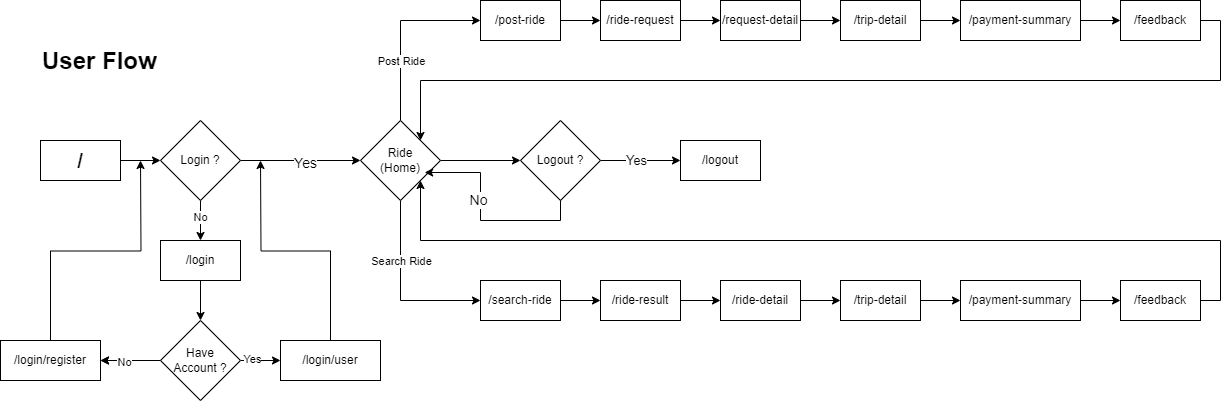

The diagram above was exported from draw.io. Its source (the exported page's mxGraphModel, read from the mxfile embedded in the PNG):
<mxGraphModel dx="1195" dy="653" grid="1" gridSize="10" guides="1" tooltips="1" connect="1" arrows="1" fold="1" page="1" pageScale="1" pageWidth="1654" pageHeight="1169" math="0" shadow="0">
  <root>
    <mxCell id="0" />
    <mxCell id="1" parent="0" />
    <mxCell id="XMmS2_mtmJLEvCQ2yvIi-1" value="&lt;h1 style=&quot;margin-top: 0px;&quot;&gt;User Flow&lt;/h1&gt;" style="text;html=1;whiteSpace=wrap;overflow=hidden;rounded=0;" vertex="1" parent="1">
      <mxGeometry x="80" y="160" width="180" height="40" as="geometry" />
    </mxCell>
    <mxCell id="XMmS2_mtmJLEvCQ2yvIi-5" style="edgeStyle=orthogonalEdgeStyle;rounded=0;orthogonalLoop=1;jettySize=auto;html=1;exitX=1;exitY=0.5;exitDx=0;exitDy=0;entryX=0;entryY=0.5;entryDx=0;entryDy=0;" edge="1" parent="1" source="XMmS2_mtmJLEvCQ2yvIi-2" target="XMmS2_mtmJLEvCQ2yvIi-4">
      <mxGeometry relative="1" as="geometry" />
    </mxCell>
    <mxCell id="XMmS2_mtmJLEvCQ2yvIi-6" value="&lt;font style=&quot;font-size: 14px;&quot;&gt;Yes&lt;/font&gt;" style="edgeLabel;html=1;align=center;verticalAlign=middle;resizable=0;points=[];" vertex="1" connectable="0" parent="XMmS2_mtmJLEvCQ2yvIi-5">
      <mxGeometry x="0.0667" y="-2" relative="1" as="geometry">
        <mxPoint as="offset" />
      </mxGeometry>
    </mxCell>
    <mxCell id="XMmS2_mtmJLEvCQ2yvIi-9" style="edgeStyle=orthogonalEdgeStyle;rounded=0;orthogonalLoop=1;jettySize=auto;html=1;exitX=0.5;exitY=1;exitDx=0;exitDy=0;entryX=0.5;entryY=0;entryDx=0;entryDy=0;" edge="1" parent="1" source="XMmS2_mtmJLEvCQ2yvIi-2" target="XMmS2_mtmJLEvCQ2yvIi-7">
      <mxGeometry relative="1" as="geometry" />
    </mxCell>
    <mxCell id="XMmS2_mtmJLEvCQ2yvIi-10" value="No" style="edgeLabel;html=1;align=center;verticalAlign=middle;resizable=0;points=[];" vertex="1" connectable="0" parent="XMmS2_mtmJLEvCQ2yvIi-9">
      <mxGeometry x="-0.2" y="-1" relative="1" as="geometry">
        <mxPoint as="offset" />
      </mxGeometry>
    </mxCell>
    <mxCell id="XMmS2_mtmJLEvCQ2yvIi-2" value="Login ?" style="rhombus;whiteSpace=wrap;html=1;" vertex="1" parent="1">
      <mxGeometry x="200" y="240" width="80" height="80" as="geometry" />
    </mxCell>
    <mxCell id="XMmS2_mtmJLEvCQ2yvIi-14" style="edgeStyle=orthogonalEdgeStyle;rounded=0;orthogonalLoop=1;jettySize=auto;html=1;exitX=0;exitY=0.5;exitDx=0;exitDy=0;entryX=1;entryY=0.5;entryDx=0;entryDy=0;" edge="1" parent="1" source="XMmS2_mtmJLEvCQ2yvIi-3" target="XMmS2_mtmJLEvCQ2yvIi-13">
      <mxGeometry relative="1" as="geometry" />
    </mxCell>
    <mxCell id="XMmS2_mtmJLEvCQ2yvIi-17" value="" style="edgeStyle=orthogonalEdgeStyle;rounded=0;orthogonalLoop=1;jettySize=auto;html=1;" edge="1" parent="1" source="XMmS2_mtmJLEvCQ2yvIi-3" target="XMmS2_mtmJLEvCQ2yvIi-13">
      <mxGeometry relative="1" as="geometry" />
    </mxCell>
    <mxCell id="XMmS2_mtmJLEvCQ2yvIi-19" value="No" style="edgeLabel;html=1;align=center;verticalAlign=middle;resizable=0;points=[];" vertex="1" connectable="0" parent="XMmS2_mtmJLEvCQ2yvIi-17">
      <mxGeometry x="0.2238" y="1" relative="1" as="geometry">
        <mxPoint as="offset" />
      </mxGeometry>
    </mxCell>
    <mxCell id="XMmS2_mtmJLEvCQ2yvIi-21" style="edgeStyle=orthogonalEdgeStyle;rounded=0;orthogonalLoop=1;jettySize=auto;html=1;exitX=1;exitY=0.5;exitDx=0;exitDy=0;entryX=0;entryY=0.5;entryDx=0;entryDy=0;" edge="1" parent="1" source="XMmS2_mtmJLEvCQ2yvIi-3" target="XMmS2_mtmJLEvCQ2yvIi-20">
      <mxGeometry relative="1" as="geometry" />
    </mxCell>
    <mxCell id="XMmS2_mtmJLEvCQ2yvIi-28" value="Yes" style="edgeLabel;html=1;align=center;verticalAlign=middle;resizable=0;points=[];" vertex="1" connectable="0" parent="XMmS2_mtmJLEvCQ2yvIi-21">
      <mxGeometry x="-0.4643" y="2" relative="1" as="geometry">
        <mxPoint as="offset" />
      </mxGeometry>
    </mxCell>
    <mxCell id="XMmS2_mtmJLEvCQ2yvIi-3" value="Have&lt;div&gt;Account ?&lt;/div&gt;" style="rhombus;whiteSpace=wrap;html=1;" vertex="1" parent="1">
      <mxGeometry x="200" y="440" width="80" height="80" as="geometry" />
    </mxCell>
    <mxCell id="XMmS2_mtmJLEvCQ2yvIi-25" style="edgeStyle=orthogonalEdgeStyle;rounded=0;orthogonalLoop=1;jettySize=auto;html=1;exitX=0.5;exitY=0;exitDx=0;exitDy=0;entryX=0;entryY=0.5;entryDx=0;entryDy=0;" edge="1" parent="1" source="XMmS2_mtmJLEvCQ2yvIi-4" target="XMmS2_mtmJLEvCQ2yvIi-23">
      <mxGeometry relative="1" as="geometry" />
    </mxCell>
    <mxCell id="XMmS2_mtmJLEvCQ2yvIi-29" value="Post Ride" style="edgeLabel;html=1;align=center;verticalAlign=middle;resizable=0;points=[];" vertex="1" connectable="0" parent="XMmS2_mtmJLEvCQ2yvIi-25">
      <mxGeometry x="-0.6081" relative="1" as="geometry">
        <mxPoint y="-25" as="offset" />
      </mxGeometry>
    </mxCell>
    <mxCell id="XMmS2_mtmJLEvCQ2yvIi-27" style="edgeStyle=orthogonalEdgeStyle;rounded=0;orthogonalLoop=1;jettySize=auto;html=1;exitX=0.5;exitY=1;exitDx=0;exitDy=0;entryX=0;entryY=0.5;entryDx=0;entryDy=0;" edge="1" parent="1" source="XMmS2_mtmJLEvCQ2yvIi-4" target="XMmS2_mtmJLEvCQ2yvIi-24">
      <mxGeometry relative="1" as="geometry" />
    </mxCell>
    <mxCell id="XMmS2_mtmJLEvCQ2yvIi-30" value="Search Ride" style="edgeLabel;html=1;align=center;verticalAlign=middle;resizable=0;points=[];" vertex="1" connectable="0" parent="XMmS2_mtmJLEvCQ2yvIi-27">
      <mxGeometry x="-0.5673" y="-2" relative="1" as="geometry">
        <mxPoint x="2" y="21" as="offset" />
      </mxGeometry>
    </mxCell>
    <mxCell id="XMmS2_mtmJLEvCQ2yvIi-55" style="edgeStyle=orthogonalEdgeStyle;rounded=0;orthogonalLoop=1;jettySize=auto;html=1;exitX=1;exitY=0.5;exitDx=0;exitDy=0;entryX=0;entryY=0.5;entryDx=0;entryDy=0;" edge="1" parent="1" source="XMmS2_mtmJLEvCQ2yvIi-4" target="XMmS2_mtmJLEvCQ2yvIi-54">
      <mxGeometry relative="1" as="geometry" />
    </mxCell>
    <mxCell id="XMmS2_mtmJLEvCQ2yvIi-4" value="Ride&lt;div&gt;(Home)&lt;/div&gt;" style="rhombus;whiteSpace=wrap;html=1;" vertex="1" parent="1">
      <mxGeometry x="400" y="240" width="80" height="80" as="geometry" />
    </mxCell>
    <mxCell id="XMmS2_mtmJLEvCQ2yvIi-11" style="edgeStyle=orthogonalEdgeStyle;rounded=0;orthogonalLoop=1;jettySize=auto;html=1;exitX=0.5;exitY=1;exitDx=0;exitDy=0;entryX=0.5;entryY=0;entryDx=0;entryDy=0;" edge="1" parent="1" source="XMmS2_mtmJLEvCQ2yvIi-7" target="XMmS2_mtmJLEvCQ2yvIi-3">
      <mxGeometry relative="1" as="geometry" />
    </mxCell>
    <mxCell id="XMmS2_mtmJLEvCQ2yvIi-7" value="/login" style="rounded=0;whiteSpace=wrap;html=1;" vertex="1" parent="1">
      <mxGeometry x="200" y="360" width="80" height="40" as="geometry" />
    </mxCell>
    <mxCell id="XMmS2_mtmJLEvCQ2yvIi-15" style="edgeStyle=orthogonalEdgeStyle;rounded=0;orthogonalLoop=1;jettySize=auto;html=1;exitX=1;exitY=0.5;exitDx=0;exitDy=0;entryX=0;entryY=0.5;entryDx=0;entryDy=0;" edge="1" parent="1" source="XMmS2_mtmJLEvCQ2yvIi-8" target="XMmS2_mtmJLEvCQ2yvIi-2">
      <mxGeometry relative="1" as="geometry" />
    </mxCell>
    <mxCell id="XMmS2_mtmJLEvCQ2yvIi-8" value="&lt;font size=&quot;1&quot; style=&quot;&quot;&gt;&lt;b style=&quot;font-size: 20px;&quot;&gt;/&lt;/b&gt;&lt;/font&gt;" style="rounded=0;whiteSpace=wrap;html=1;" vertex="1" parent="1">
      <mxGeometry x="80" y="260" width="80" height="40" as="geometry" />
    </mxCell>
    <mxCell id="XMmS2_mtmJLEvCQ2yvIi-16" style="edgeStyle=orthogonalEdgeStyle;rounded=0;orthogonalLoop=1;jettySize=auto;html=1;exitX=0.5;exitY=0;exitDx=0;exitDy=0;" edge="1" parent="1" source="XMmS2_mtmJLEvCQ2yvIi-13">
      <mxGeometry relative="1" as="geometry">
        <mxPoint x="180" y="280" as="targetPoint" />
      </mxGeometry>
    </mxCell>
    <mxCell id="XMmS2_mtmJLEvCQ2yvIi-13" value="/login/register" style="rounded=0;whiteSpace=wrap;html=1;" vertex="1" parent="1">
      <mxGeometry x="40" y="460" width="100" height="40" as="geometry" />
    </mxCell>
    <mxCell id="XMmS2_mtmJLEvCQ2yvIi-22" style="edgeStyle=orthogonalEdgeStyle;rounded=0;orthogonalLoop=1;jettySize=auto;html=1;exitX=0.5;exitY=0;exitDx=0;exitDy=0;" edge="1" parent="1" source="XMmS2_mtmJLEvCQ2yvIi-20">
      <mxGeometry relative="1" as="geometry">
        <mxPoint x="300" y="280" as="targetPoint" />
      </mxGeometry>
    </mxCell>
    <mxCell id="XMmS2_mtmJLEvCQ2yvIi-20" value="/login/user" style="rounded=0;whiteSpace=wrap;html=1;" vertex="1" parent="1">
      <mxGeometry x="320" y="460" width="100" height="40" as="geometry" />
    </mxCell>
    <mxCell id="XMmS2_mtmJLEvCQ2yvIi-42" style="edgeStyle=orthogonalEdgeStyle;rounded=0;orthogonalLoop=1;jettySize=auto;html=1;exitX=1;exitY=0.5;exitDx=0;exitDy=0;entryX=0;entryY=0.5;entryDx=0;entryDy=0;" edge="1" parent="1" source="XMmS2_mtmJLEvCQ2yvIi-23" target="XMmS2_mtmJLEvCQ2yvIi-37">
      <mxGeometry relative="1" as="geometry" />
    </mxCell>
    <mxCell id="XMmS2_mtmJLEvCQ2yvIi-23" value="/post-ride" style="rounded=0;whiteSpace=wrap;html=1;" vertex="1" parent="1">
      <mxGeometry x="520" y="120" width="80" height="40" as="geometry" />
    </mxCell>
    <mxCell id="XMmS2_mtmJLEvCQ2yvIi-45" style="edgeStyle=orthogonalEdgeStyle;rounded=0;orthogonalLoop=1;jettySize=auto;html=1;exitX=1;exitY=0.5;exitDx=0;exitDy=0;entryX=0;entryY=0.5;entryDx=0;entryDy=0;" edge="1" parent="1" source="XMmS2_mtmJLEvCQ2yvIi-24" target="XMmS2_mtmJLEvCQ2yvIi-31">
      <mxGeometry relative="1" as="geometry" />
    </mxCell>
    <mxCell id="XMmS2_mtmJLEvCQ2yvIi-24" value="/search-&lt;span style=&quot;background-color: initial;&quot;&gt;ride&lt;/span&gt;" style="rounded=0;whiteSpace=wrap;html=1;" vertex="1" parent="1">
      <mxGeometry x="520" y="400" width="80" height="40" as="geometry" />
    </mxCell>
    <mxCell id="XMmS2_mtmJLEvCQ2yvIi-44" style="edgeStyle=orthogonalEdgeStyle;rounded=0;orthogonalLoop=1;jettySize=auto;html=1;exitX=1;exitY=0.5;exitDx=0;exitDy=0;entryX=0;entryY=0.5;entryDx=0;entryDy=0;" edge="1" parent="1" source="XMmS2_mtmJLEvCQ2yvIi-31" target="XMmS2_mtmJLEvCQ2yvIi-32">
      <mxGeometry relative="1" as="geometry" />
    </mxCell>
    <mxCell id="XMmS2_mtmJLEvCQ2yvIi-31" value="/&lt;span style=&quot;background-color: initial;&quot;&gt;ride-result&lt;/span&gt;" style="rounded=0;whiteSpace=wrap;html=1;" vertex="1" parent="1">
      <mxGeometry x="640" y="400" width="80" height="40" as="geometry" />
    </mxCell>
    <mxCell id="XMmS2_mtmJLEvCQ2yvIi-47" style="edgeStyle=orthogonalEdgeStyle;rounded=0;orthogonalLoop=1;jettySize=auto;html=1;exitX=1;exitY=0.5;exitDx=0;exitDy=0;entryX=0;entryY=0.5;entryDx=0;entryDy=0;" edge="1" parent="1" source="XMmS2_mtmJLEvCQ2yvIi-32" target="XMmS2_mtmJLEvCQ2yvIi-34">
      <mxGeometry relative="1" as="geometry" />
    </mxCell>
    <mxCell id="XMmS2_mtmJLEvCQ2yvIi-32" value="/&lt;span style=&quot;background-color: initial;&quot;&gt;ride-detail&lt;/span&gt;" style="rounded=0;whiteSpace=wrap;html=1;" vertex="1" parent="1">
      <mxGeometry x="760" y="400" width="80" height="40" as="geometry" />
    </mxCell>
    <mxCell id="XMmS2_mtmJLEvCQ2yvIi-48" style="edgeStyle=orthogonalEdgeStyle;rounded=0;orthogonalLoop=1;jettySize=auto;html=1;exitX=1;exitY=0.5;exitDx=0;exitDy=0;entryX=0;entryY=0.5;entryDx=0;entryDy=0;" edge="1" parent="1" source="XMmS2_mtmJLEvCQ2yvIi-34" target="XMmS2_mtmJLEvCQ2yvIi-35">
      <mxGeometry relative="1" as="geometry" />
    </mxCell>
    <mxCell id="XMmS2_mtmJLEvCQ2yvIi-34" value="/trip-detail" style="rounded=0;whiteSpace=wrap;html=1;" vertex="1" parent="1">
      <mxGeometry x="880" y="400" width="80" height="40" as="geometry" />
    </mxCell>
    <mxCell id="XMmS2_mtmJLEvCQ2yvIi-51" style="edgeStyle=orthogonalEdgeStyle;rounded=0;orthogonalLoop=1;jettySize=auto;html=1;exitX=1;exitY=0.5;exitDx=0;exitDy=0;entryX=0;entryY=0.5;entryDx=0;entryDy=0;" edge="1" parent="1" source="XMmS2_mtmJLEvCQ2yvIi-35" target="XMmS2_mtmJLEvCQ2yvIi-36">
      <mxGeometry relative="1" as="geometry" />
    </mxCell>
    <mxCell id="XMmS2_mtmJLEvCQ2yvIi-35" value="/payment-summary" style="rounded=0;whiteSpace=wrap;html=1;" vertex="1" parent="1">
      <mxGeometry x="1000" y="400" width="120" height="40" as="geometry" />
    </mxCell>
    <mxCell id="XMmS2_mtmJLEvCQ2yvIi-53" style="edgeStyle=orthogonalEdgeStyle;rounded=0;orthogonalLoop=1;jettySize=auto;html=1;exitX=1;exitY=0.5;exitDx=0;exitDy=0;entryX=1;entryY=1;entryDx=0;entryDy=0;" edge="1" parent="1" source="XMmS2_mtmJLEvCQ2yvIi-36" target="XMmS2_mtmJLEvCQ2yvIi-4">
      <mxGeometry relative="1" as="geometry">
        <Array as="points">
          <mxPoint x="1260" y="420" />
          <mxPoint x="1260" y="360" />
          <mxPoint x="460" y="360" />
        </Array>
      </mxGeometry>
    </mxCell>
    <mxCell id="XMmS2_mtmJLEvCQ2yvIi-36" value="/feedback" style="rounded=0;whiteSpace=wrap;html=1;" vertex="1" parent="1">
      <mxGeometry x="1160" y="400" width="80" height="40" as="geometry" />
    </mxCell>
    <mxCell id="XMmS2_mtmJLEvCQ2yvIi-43" style="edgeStyle=orthogonalEdgeStyle;rounded=0;orthogonalLoop=1;jettySize=auto;html=1;exitX=1;exitY=0.5;exitDx=0;exitDy=0;entryX=0;entryY=0.5;entryDx=0;entryDy=0;" edge="1" parent="1" source="XMmS2_mtmJLEvCQ2yvIi-37" target="XMmS2_mtmJLEvCQ2yvIi-38">
      <mxGeometry relative="1" as="geometry" />
    </mxCell>
    <mxCell id="XMmS2_mtmJLEvCQ2yvIi-37" value="/ride-request" style="rounded=0;whiteSpace=wrap;html=1;" vertex="1" parent="1">
      <mxGeometry x="640" y="120" width="80" height="40" as="geometry" />
    </mxCell>
    <mxCell id="XMmS2_mtmJLEvCQ2yvIi-46" style="edgeStyle=orthogonalEdgeStyle;rounded=0;orthogonalLoop=1;jettySize=auto;html=1;exitX=1;exitY=0.5;exitDx=0;exitDy=0;entryX=0;entryY=0.5;entryDx=0;entryDy=0;" edge="1" parent="1" source="XMmS2_mtmJLEvCQ2yvIi-38" target="XMmS2_mtmJLEvCQ2yvIi-39">
      <mxGeometry relative="1" as="geometry" />
    </mxCell>
    <mxCell id="XMmS2_mtmJLEvCQ2yvIi-38" value="/request-detail" style="rounded=0;whiteSpace=wrap;html=1;" vertex="1" parent="1">
      <mxGeometry x="760" y="120" width="80" height="40" as="geometry" />
    </mxCell>
    <mxCell id="XMmS2_mtmJLEvCQ2yvIi-49" style="edgeStyle=orthogonalEdgeStyle;rounded=0;orthogonalLoop=1;jettySize=auto;html=1;exitX=1;exitY=0.5;exitDx=0;exitDy=0;entryX=0;entryY=0.5;entryDx=0;entryDy=0;" edge="1" parent="1" source="XMmS2_mtmJLEvCQ2yvIi-39" target="XMmS2_mtmJLEvCQ2yvIi-40">
      <mxGeometry relative="1" as="geometry" />
    </mxCell>
    <mxCell id="XMmS2_mtmJLEvCQ2yvIi-39" value="/trip-detail" style="rounded=0;whiteSpace=wrap;html=1;" vertex="1" parent="1">
      <mxGeometry x="880" y="120" width="80" height="40" as="geometry" />
    </mxCell>
    <mxCell id="XMmS2_mtmJLEvCQ2yvIi-50" style="edgeStyle=orthogonalEdgeStyle;rounded=0;orthogonalLoop=1;jettySize=auto;html=1;exitX=1;exitY=0.5;exitDx=0;exitDy=0;entryX=0;entryY=0.5;entryDx=0;entryDy=0;" edge="1" parent="1" source="XMmS2_mtmJLEvCQ2yvIi-40" target="XMmS2_mtmJLEvCQ2yvIi-41">
      <mxGeometry relative="1" as="geometry" />
    </mxCell>
    <mxCell id="XMmS2_mtmJLEvCQ2yvIi-40" value="/payment-summary" style="rounded=0;whiteSpace=wrap;html=1;" vertex="1" parent="1">
      <mxGeometry x="1000" y="120" width="120" height="40" as="geometry" />
    </mxCell>
    <mxCell id="XMmS2_mtmJLEvCQ2yvIi-52" style="edgeStyle=orthogonalEdgeStyle;rounded=0;orthogonalLoop=1;jettySize=auto;html=1;exitX=1;exitY=0.5;exitDx=0;exitDy=0;entryX=1;entryY=0;entryDx=0;entryDy=0;" edge="1" parent="1" source="XMmS2_mtmJLEvCQ2yvIi-41" target="XMmS2_mtmJLEvCQ2yvIi-4">
      <mxGeometry relative="1" as="geometry">
        <Array as="points">
          <mxPoint x="1260" y="140" />
          <mxPoint x="1260" y="200" />
          <mxPoint x="460" y="200" />
        </Array>
      </mxGeometry>
    </mxCell>
    <mxCell id="XMmS2_mtmJLEvCQ2yvIi-41" value="/feedback" style="rounded=0;whiteSpace=wrap;html=1;" vertex="1" parent="1">
      <mxGeometry x="1160" y="120" width="80" height="40" as="geometry" />
    </mxCell>
    <mxCell id="XMmS2_mtmJLEvCQ2yvIi-57" style="edgeStyle=orthogonalEdgeStyle;rounded=0;orthogonalLoop=1;jettySize=auto;html=1;exitX=1;exitY=0.5;exitDx=0;exitDy=0;entryX=0;entryY=0.5;entryDx=0;entryDy=0;" edge="1" parent="1" source="XMmS2_mtmJLEvCQ2yvIi-54" target="XMmS2_mtmJLEvCQ2yvIi-56">
      <mxGeometry relative="1" as="geometry" />
    </mxCell>
    <mxCell id="XMmS2_mtmJLEvCQ2yvIi-58" value="&lt;font style=&quot;font-size: 13px;&quot;&gt;Yes&lt;/font&gt;" style="edgeLabel;html=1;align=center;verticalAlign=middle;resizable=0;points=[];" vertex="1" connectable="0" parent="XMmS2_mtmJLEvCQ2yvIi-57">
      <mxGeometry x="-0.125" y="1" relative="1" as="geometry">
        <mxPoint as="offset" />
      </mxGeometry>
    </mxCell>
    <mxCell id="XMmS2_mtmJLEvCQ2yvIi-54" value="Logout ?" style="rhombus;whiteSpace=wrap;html=1;" vertex="1" parent="1">
      <mxGeometry x="560" y="240" width="80" height="80" as="geometry" />
    </mxCell>
    <mxCell id="XMmS2_mtmJLEvCQ2yvIi-56" value="/logout" style="rounded=0;whiteSpace=wrap;html=1;" vertex="1" parent="1">
      <mxGeometry x="720" y="260" width="80" height="40" as="geometry" />
    </mxCell>
    <mxCell id="XMmS2_mtmJLEvCQ2yvIi-60" style="edgeStyle=orthogonalEdgeStyle;rounded=0;orthogonalLoop=1;jettySize=auto;html=1;exitX=0.5;exitY=1;exitDx=0;exitDy=0;entryX=0.802;entryY=0.65;entryDx=0;entryDy=0;entryPerimeter=0;" edge="1" parent="1" source="XMmS2_mtmJLEvCQ2yvIi-54" target="XMmS2_mtmJLEvCQ2yvIi-4">
      <mxGeometry relative="1" as="geometry" />
    </mxCell>
    <mxCell id="XMmS2_mtmJLEvCQ2yvIi-61" value="&lt;font style=&quot;font-size: 14px;&quot;&gt;No&lt;/font&gt;" style="edgeLabel;html=1;align=center;verticalAlign=middle;resizable=0;points=[];" vertex="1" connectable="0" parent="XMmS2_mtmJLEvCQ2yvIi-60">
      <mxGeometry x="0.1823" y="3" relative="1" as="geometry">
        <mxPoint as="offset" />
      </mxGeometry>
    </mxCell>
  </root>
</mxGraphModel>